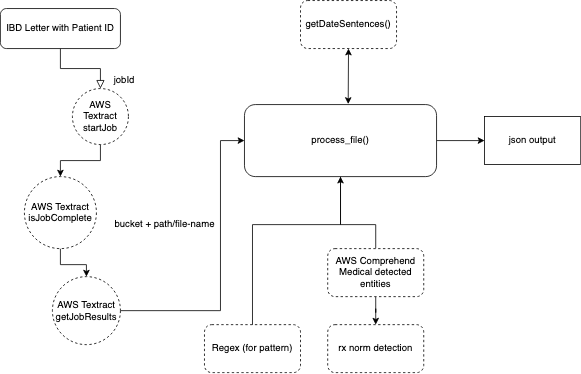

The diagram above was exported from draw.io. Its source (the exported page's mxGraphModel, read from the mxfile embedded in the PNG):
<mxGraphModel dx="1188" dy="639" grid="1" gridSize="10" guides="1" tooltips="1" connect="1" arrows="1" fold="1" page="1" pageScale="1" pageWidth="827" pageHeight="1169" background="#FFFFFF" math="0" shadow="0">
  <root>
    <mxCell id="WIyWlLk6GJQsqaUBKTNV-0" />
    <mxCell id="WIyWlLk6GJQsqaUBKTNV-1" parent="WIyWlLk6GJQsqaUBKTNV-0" />
    <mxCell id="WIyWlLk6GJQsqaUBKTNV-2" value="" style="rounded=0;html=1;jettySize=auto;orthogonalLoop=1;fontSize=11;endArrow=block;endFill=0;endSize=8;strokeWidth=1;shadow=0;labelBackgroundColor=none;edgeStyle=orthogonalEdgeStyle;entryX=0.5;entryY=0;entryDx=0;entryDy=0;" parent="WIyWlLk6GJQsqaUBKTNV-1" source="WIyWlLk6GJQsqaUBKTNV-3" target="FunsInZ1Ovknx_gRUbvj-0" edge="1">
      <mxGeometry relative="1" as="geometry" />
    </mxCell>
    <mxCell id="WIyWlLk6GJQsqaUBKTNV-3" value="IBD Letter with Patient ID" style="rounded=1;whiteSpace=wrap;html=1;fontSize=12;glass=0;strokeWidth=1;shadow=0;" parent="WIyWlLk6GJQsqaUBKTNV-1" vertex="1">
      <mxGeometry x="5" y="60" width="150" height="50" as="geometry" />
    </mxCell>
    <mxCell id="o3Nxm8pBhMRfqSw9JQpY-2" value="" style="edgeStyle=orthogonalEdgeStyle;rounded=0;orthogonalLoop=1;jettySize=auto;html=1;" parent="WIyWlLk6GJQsqaUBKTNV-1" source="FunsInZ1Ovknx_gRUbvj-0" target="o3Nxm8pBhMRfqSw9JQpY-1" edge="1">
      <mxGeometry relative="1" as="geometry" />
    </mxCell>
    <mxCell id="FunsInZ1Ovknx_gRUbvj-0" value="AWS Textract startJob " style="ellipse;whiteSpace=wrap;html=1;aspect=fixed;dashed=1;" parent="WIyWlLk6GJQsqaUBKTNV-1" vertex="1">
      <mxGeometry x="95" y="160" width="70" height="70" as="geometry" />
    </mxCell>
    <mxCell id="o3Nxm8pBhMRfqSw9JQpY-0" value="bucket + path/file-name" style="text;html=1;align=center;verticalAlign=middle;resizable=0;points=[];autosize=1;" parent="WIyWlLk6GJQsqaUBKTNV-1" vertex="1">
      <mxGeometry x="140" y="320" width="140" height="20" as="geometry" />
    </mxCell>
    <mxCell id="o3Nxm8pBhMRfqSw9JQpY-4" style="edgeStyle=orthogonalEdgeStyle;rounded=0;orthogonalLoop=1;jettySize=auto;html=1;" parent="WIyWlLk6GJQsqaUBKTNV-1" source="o3Nxm8pBhMRfqSw9JQpY-1" target="o3Nxm8pBhMRfqSw9JQpY-5" edge="1">
      <mxGeometry relative="1" as="geometry">
        <mxPoint x="150" y="575" as="targetPoint" />
      </mxGeometry>
    </mxCell>
    <mxCell id="o3Nxm8pBhMRfqSw9JQpY-1" value="AWS Textract isJobComplete " style="ellipse;whiteSpace=wrap;html=1;aspect=fixed;dashed=1;" parent="WIyWlLk6GJQsqaUBKTNV-1" vertex="1">
      <mxGeometry x="35" y="270" width="90" height="90" as="geometry" />
    </mxCell>
    <mxCell id="o3Nxm8pBhMRfqSw9JQpY-9" style="edgeStyle=orthogonalEdgeStyle;rounded=0;orthogonalLoop=1;jettySize=auto;html=1;exitX=1;exitY=0.5;exitDx=0;exitDy=0;" parent="WIyWlLk6GJQsqaUBKTNV-1" source="o3Nxm8pBhMRfqSw9JQpY-5" target="o3Nxm8pBhMRfqSw9JQpY-10" edge="1">
      <mxGeometry relative="1" as="geometry">
        <mxPoint x="310" y="200" as="targetPoint" />
        <Array as="points">
          <mxPoint x="280" y="438" />
          <mxPoint x="280" y="225" />
        </Array>
      </mxGeometry>
    </mxCell>
    <mxCell id="o3Nxm8pBhMRfqSw9JQpY-5" value="&lt;div&gt;AWS Textract getJobResults&lt;/div&gt;" style="ellipse;whiteSpace=wrap;html=1;aspect=fixed;dashed=1;" parent="WIyWlLk6GJQsqaUBKTNV-1" vertex="1">
      <mxGeometry x="70" y="395" width="85" height="85" as="geometry" />
    </mxCell>
    <mxCell id="o3Nxm8pBhMRfqSw9JQpY-6" value="jobId" style="text;html=1;strokeColor=none;fillColor=none;align=center;verticalAlign=middle;whiteSpace=wrap;rounded=0;" parent="WIyWlLk6GJQsqaUBKTNV-1" vertex="1">
      <mxGeometry x="140" y="140" width="40" height="20" as="geometry" />
    </mxCell>
    <mxCell id="wBBwdSvC9vDZEvbVOARg-3" style="edgeStyle=orthogonalEdgeStyle;rounded=0;orthogonalLoop=1;jettySize=auto;html=1;entryX=0.5;entryY=0;entryDx=0;entryDy=0;" parent="WIyWlLk6GJQsqaUBKTNV-1" source="o3Nxm8pBhMRfqSw9JQpY-10" target="wBBwdSvC9vDZEvbVOARg-8" edge="1">
      <mxGeometry relative="1" as="geometry">
        <mxPoint x="375" y="390" as="targetPoint" />
        <Array as="points">
          <mxPoint x="430" y="330" />
          <mxPoint x="320" y="330" />
          <mxPoint x="320" y="470" />
        </Array>
      </mxGeometry>
    </mxCell>
    <mxCell id="wBBwdSvC9vDZEvbVOARg-22" style="edgeStyle=orthogonalEdgeStyle;rounded=0;orthogonalLoop=1;jettySize=auto;html=1;entryX=0;entryY=0.5;entryDx=0;entryDy=0;" parent="WIyWlLk6GJQsqaUBKTNV-1" source="o3Nxm8pBhMRfqSw9JQpY-10" target="wBBwdSvC9vDZEvbVOARg-21" edge="1">
      <mxGeometry relative="1" as="geometry" />
    </mxCell>
    <mxCell id="ZLCRbSXljUbp6U05-AAD-1" style="edgeStyle=orthogonalEdgeStyle;rounded=0;orthogonalLoop=1;jettySize=auto;html=1;strokeColor=none;" edge="1" parent="WIyWlLk6GJQsqaUBKTNV-1" source="o3Nxm8pBhMRfqSw9JQpY-10">
      <mxGeometry relative="1" as="geometry">
        <mxPoint x="430" y="100" as="targetPoint" />
      </mxGeometry>
    </mxCell>
    <mxCell id="o3Nxm8pBhMRfqSw9JQpY-10" value="process_file()" style="rounded=1;whiteSpace=wrap;html=1;" parent="WIyWlLk6GJQsqaUBKTNV-1" vertex="1">
      <mxGeometry x="310" y="180" width="240" height="90" as="geometry" />
    </mxCell>
    <mxCell id="wBBwdSvC9vDZEvbVOARg-8" value="Regex (for pattern)" style="rounded=1;whiteSpace=wrap;html=1;dashed=1;" parent="WIyWlLk6GJQsqaUBKTNV-1" vertex="1">
      <mxGeometry x="260" y="455" width="120" height="60" as="geometry" />
    </mxCell>
    <mxCell id="wBBwdSvC9vDZEvbVOARg-9" value="rx norm detection" style="rounded=1;whiteSpace=wrap;html=1;dashed=1;" parent="WIyWlLk6GJQsqaUBKTNV-1" vertex="1">
      <mxGeometry x="414" y="455" width="120" height="60" as="geometry" />
    </mxCell>
    <mxCell id="wBBwdSvC9vDZEvbVOARg-15" style="edgeStyle=orthogonalEdgeStyle;rounded=0;orthogonalLoop=1;jettySize=auto;html=1;entryX=0.5;entryY=0;entryDx=0;entryDy=0;" parent="WIyWlLk6GJQsqaUBKTNV-1" source="wBBwdSvC9vDZEvbVOARg-11" target="wBBwdSvC9vDZEvbVOARg-9" edge="1">
      <mxGeometry relative="1" as="geometry" />
    </mxCell>
    <mxCell id="wBBwdSvC9vDZEvbVOARg-19" style="edgeStyle=orthogonalEdgeStyle;rounded=0;orthogonalLoop=1;jettySize=auto;html=1;entryX=0.5;entryY=1;entryDx=0;entryDy=0;" parent="WIyWlLk6GJQsqaUBKTNV-1" source="wBBwdSvC9vDZEvbVOARg-11" target="o3Nxm8pBhMRfqSw9JQpY-10" edge="1">
      <mxGeometry relative="1" as="geometry">
        <mxPoint x="430" y="270" as="targetPoint" />
        <Array as="points">
          <mxPoint x="474" y="330" />
          <mxPoint x="430" y="330" />
        </Array>
      </mxGeometry>
    </mxCell>
    <mxCell id="wBBwdSvC9vDZEvbVOARg-11" value="AWS Comprehend Medical detected entities" style="rounded=1;whiteSpace=wrap;html=1;dashed=1;" parent="WIyWlLk6GJQsqaUBKTNV-1" vertex="1">
      <mxGeometry x="414" y="360" width="120" height="60" as="geometry" />
    </mxCell>
    <mxCell id="wBBwdSvC9vDZEvbVOARg-21" value="json output" style="rounded=0;whiteSpace=wrap;html=1;" parent="WIyWlLk6GJQsqaUBKTNV-1" vertex="1">
      <mxGeometry x="610" y="195" width="120" height="60" as="geometry" />
    </mxCell>
    <mxCell id="ZLCRbSXljUbp6U05-AAD-9" value="" style="endArrow=classic;startArrow=classic;html=1;strokeColor=#000000;exitX=0.54;exitY=-0.007;exitDx=0;exitDy=0;entryX=0.5;entryY=1;entryDx=0;entryDy=0;exitPerimeter=0;" edge="1" parent="WIyWlLk6GJQsqaUBKTNV-1" source="o3Nxm8pBhMRfqSw9JQpY-10" target="ZLCRbSXljUbp6U05-AAD-10">
      <mxGeometry width="50" height="50" relative="1" as="geometry">
        <mxPoint x="399.58" y="190" as="sourcePoint" />
        <mxPoint x="399.58" y="100" as="targetPoint" />
        <Array as="points" />
      </mxGeometry>
    </mxCell>
    <mxCell id="ZLCRbSXljUbp6U05-AAD-10" value="getDateSentences()" style="rounded=1;whiteSpace=wrap;html=1;dashed=1;" vertex="1" parent="WIyWlLk6GJQsqaUBKTNV-1">
      <mxGeometry x="380" y="50" width="120" height="60" as="geometry" />
    </mxCell>
  </root>
</mxGraphModel>